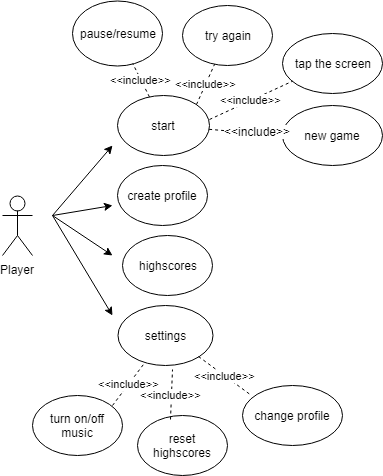

The diagram above was exported from draw.io. Its source (the exported page's mxGraphModel, read from the mxfile embedded in the PNG):
<mxGraphModel dx="872" dy="449" grid="1" gridSize="10" guides="1" tooltips="1" connect="1" arrows="1" fold="1" page="1" pageScale="1" pageWidth="850" pageHeight="1100" math="0" shadow="0">
  <root>
    <mxCell id="0" />
    <mxCell id="1" parent="0" />
    <mxCell id="rxdkXEEgJYjxLqGP4ZUA-2" value="Player" style="shape=umlActor;verticalLabelPosition=bottom;labelBackgroundColor=#ffffff;verticalAlign=top;html=1;outlineConnect=0;" vertex="1" parent="1">
      <mxGeometry x="130" y="220" width="30" height="60" as="geometry" />
    </mxCell>
    <mxCell id="rxdkXEEgJYjxLqGP4ZUA-5" value="settings" style="ellipse;whiteSpace=wrap;html=1;" vertex="1" parent="1">
      <mxGeometry x="245" y="330" width="95" height="60" as="geometry" />
    </mxCell>
    <mxCell id="rxdkXEEgJYjxLqGP4ZUA-6" value="create profile" style="ellipse;whiteSpace=wrap;html=1;" vertex="1" parent="1">
      <mxGeometry x="245" y="190" width="90" height="60" as="geometry" />
    </mxCell>
    <mxCell id="rxdkXEEgJYjxLqGP4ZUA-7" value="start" style="ellipse;whiteSpace=wrap;html=1;" vertex="1" parent="1">
      <mxGeometry x="245" y="120" width="92" height="60" as="geometry" />
    </mxCell>
    <mxCell id="rxdkXEEgJYjxLqGP4ZUA-8" value="tap the screen" style="ellipse;whiteSpace=wrap;html=1;" vertex="1" parent="1">
      <mxGeometry x="410" y="57.5" width="100" height="60" as="geometry" />
    </mxCell>
    <mxCell id="rxdkXEEgJYjxLqGP4ZUA-9" value="new game" style="ellipse;whiteSpace=wrap;html=1;" vertex="1" parent="1">
      <mxGeometry x="410" y="130" width="100" height="60" as="geometry" />
    </mxCell>
    <mxCell id="rxdkXEEgJYjxLqGP4ZUA-10" value="try again" style="ellipse;whiteSpace=wrap;html=1;" vertex="1" parent="1">
      <mxGeometry x="310" y="30" width="90" height="60" as="geometry" />
    </mxCell>
    <mxCell id="rxdkXEEgJYjxLqGP4ZUA-11" value="pause/resume" style="ellipse;whiteSpace=wrap;html=1;" vertex="1" parent="1">
      <mxGeometry x="200" y="25" width="90" height="65" as="geometry" />
    </mxCell>
    <mxCell id="rxdkXEEgJYjxLqGP4ZUA-12" value="turn on/off music" style="ellipse;whiteSpace=wrap;html=1;" vertex="1" parent="1">
      <mxGeometry x="160" y="420" width="90" height="60" as="geometry" />
    </mxCell>
    <mxCell id="rxdkXEEgJYjxLqGP4ZUA-13" value="reset highscores" style="ellipse;whiteSpace=wrap;html=1;" vertex="1" parent="1">
      <mxGeometry x="265" y="440" width="90" height="60" as="geometry" />
    </mxCell>
    <mxCell id="rxdkXEEgJYjxLqGP4ZUA-14" value="change profile" style="ellipse;whiteSpace=wrap;html=1;" vertex="1" parent="1">
      <mxGeometry x="370" y="410" width="100" height="60" as="geometry" />
    </mxCell>
    <mxCell id="rxdkXEEgJYjxLqGP4ZUA-15" value="highscores" style="ellipse;whiteSpace=wrap;html=1;" vertex="1" parent="1">
      <mxGeometry x="250" y="260" width="90" height="60" as="geometry" />
    </mxCell>
    <mxCell id="rxdkXEEgJYjxLqGP4ZUA-21" value="" style="endArrow=classic;html=1;" edge="1" parent="1">
      <mxGeometry width="50" height="50" relative="1" as="geometry">
        <mxPoint x="180" y="240" as="sourcePoint" />
        <mxPoint x="240" y="170" as="targetPoint" />
      </mxGeometry>
    </mxCell>
    <mxCell id="rxdkXEEgJYjxLqGP4ZUA-22" value="" style="endArrow=classic;html=1;" edge="1" parent="1">
      <mxGeometry width="50" height="50" relative="1" as="geometry">
        <mxPoint x="180" y="240" as="sourcePoint" />
        <mxPoint x="240" y="230" as="targetPoint" />
      </mxGeometry>
    </mxCell>
    <mxCell id="rxdkXEEgJYjxLqGP4ZUA-23" value="" style="endArrow=classic;html=1;" edge="1" parent="1">
      <mxGeometry width="50" height="50" relative="1" as="geometry">
        <mxPoint x="180" y="240" as="sourcePoint" />
        <mxPoint x="240" y="280" as="targetPoint" />
      </mxGeometry>
    </mxCell>
    <mxCell id="rxdkXEEgJYjxLqGP4ZUA-24" value="" style="endArrow=classic;html=1;" edge="1" parent="1">
      <mxGeometry width="50" height="50" relative="1" as="geometry">
        <mxPoint x="180" y="240" as="sourcePoint" />
        <mxPoint x="240" y="340" as="targetPoint" />
      </mxGeometry>
    </mxCell>
    <mxCell id="rxdkXEEgJYjxLqGP4ZUA-25" value="&amp;lt;&amp;lt;include&amp;gt;&amp;gt;" style="endArrow=none;dashed=1;html=1;exitX=1;exitY=0;" edge="1" parent="1" source="rxdkXEEgJYjxLqGP4ZUA-7" target="rxdkXEEgJYjxLqGP4ZUA-10">
      <mxGeometry width="50" height="50" relative="1" as="geometry">
        <mxPoint x="300" y="140" as="sourcePoint" />
        <mxPoint x="350" y="90" as="targetPoint" />
      </mxGeometry>
    </mxCell>
    <mxCell id="rxdkXEEgJYjxLqGP4ZUA-26" value="&amp;lt;&amp;lt;include&amp;gt;&amp;gt;" style="endArrow=none;dashed=1;html=1;exitX=1;exitY=0.4;exitPerimeter=0;" edge="1" parent="1" source="rxdkXEEgJYjxLqGP4ZUA-7" target="rxdkXEEgJYjxLqGP4ZUA-8">
      <mxGeometry width="50" height="50" relative="1" as="geometry">
        <mxPoint x="350" y="150" as="sourcePoint" />
        <mxPoint x="400" y="100" as="targetPoint" />
      </mxGeometry>
    </mxCell>
    <mxCell id="rxdkXEEgJYjxLqGP4ZUA-27" value="" style="endArrow=none;dashed=1;html=1;entryX=0;entryY=0.5;" edge="1" parent="1" source="rxdkXEEgJYjxLqGP4ZUA-7" target="rxdkXEEgJYjxLqGP4ZUA-9">
      <mxGeometry width="50" height="50" relative="1" as="geometry">
        <mxPoint x="350" y="200" as="sourcePoint" />
        <mxPoint x="400" y="150" as="targetPoint" />
      </mxGeometry>
    </mxCell>
    <mxCell id="rxdkXEEgJYjxLqGP4ZUA-32" value="&amp;lt;&amp;lt;include&amp;gt;&amp;gt;" style="text;html=1;resizable=0;points=[];align=center;verticalAlign=middle;labelBackgroundColor=#ffffff;" vertex="1" connectable="0" parent="rxdkXEEgJYjxLqGP4ZUA-27">
      <mxGeometry x="0.3143" y="2" relative="1" as="geometry">
        <mxPoint as="offset" />
      </mxGeometry>
    </mxCell>
    <mxCell id="rxdkXEEgJYjxLqGP4ZUA-28" value="&amp;lt;&amp;lt;include&amp;gt;&amp;gt;" style="endArrow=none;dashed=1;html=1;" edge="1" parent="1" source="rxdkXEEgJYjxLqGP4ZUA-7" target="rxdkXEEgJYjxLqGP4ZUA-11">
      <mxGeometry width="50" height="50" relative="1" as="geometry">
        <mxPoint x="210" y="140" as="sourcePoint" />
        <mxPoint x="260" y="90" as="targetPoint" />
      </mxGeometry>
    </mxCell>
    <mxCell id="rxdkXEEgJYjxLqGP4ZUA-29" value="&amp;lt;&amp;lt;include&amp;gt;&amp;gt;" style="endArrow=none;dashed=1;html=1;exitX=0.889;exitY=0.167;exitPerimeter=0;" edge="1" parent="1" source="rxdkXEEgJYjxLqGP4ZUA-12" target="rxdkXEEgJYjxLqGP4ZUA-5">
      <mxGeometry width="50" height="50" relative="1" as="geometry">
        <mxPoint x="220" y="440" as="sourcePoint" />
        <mxPoint x="270" y="390" as="targetPoint" />
      </mxGeometry>
    </mxCell>
    <mxCell id="rxdkXEEgJYjxLqGP4ZUA-30" value="&amp;lt;&amp;lt;include&amp;gt;&amp;gt;" style="endArrow=none;dashed=1;html=1;entryX=0.579;entryY=1.067;entryPerimeter=0;exitX=0.367;exitY=0.067;exitPerimeter=0;" edge="1" parent="1" source="rxdkXEEgJYjxLqGP4ZUA-13" target="rxdkXEEgJYjxLqGP4ZUA-5">
      <mxGeometry width="50" height="50" relative="1" as="geometry">
        <mxPoint x="280" y="450" as="sourcePoint" />
        <mxPoint x="330" y="400" as="targetPoint" />
      </mxGeometry>
    </mxCell>
    <mxCell id="rxdkXEEgJYjxLqGP4ZUA-31" value="&amp;lt;&amp;lt;include&amp;gt;&amp;gt;" style="endArrow=none;dashed=1;html=1;exitX=1;exitY=1;entryX=0.09;entryY=0.167;entryPerimeter=0;" edge="1" parent="1" source="rxdkXEEgJYjxLqGP4ZUA-5" target="rxdkXEEgJYjxLqGP4ZUA-14">
      <mxGeometry width="50" height="50" relative="1" as="geometry">
        <mxPoint x="340" y="420" as="sourcePoint" />
        <mxPoint x="390" y="370" as="targetPoint" />
      </mxGeometry>
    </mxCell>
  </root>
</mxGraphModel>